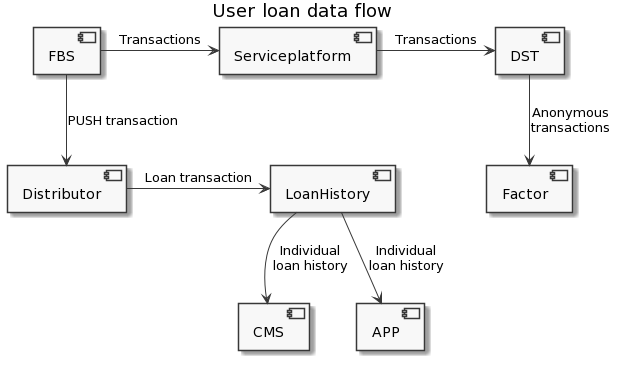

The diagram above was rendered by PlantUML. Its source (embedded in the PNG):
@startuml
title User loan data flow

' Removing color and border from cards
skinparam monochrome true

' Participants
[FBS]
[Serviceplatform] as SP
[Distributor] as DIST
[DST]
[Factor]
[LoanHistory] as LH
[CMS]
[APP]

' Data FBS -> Factor
FBS -> SP: Transactions
SP -> DST: Transactions
DST --> Factor: Anonymous\ntransactions

' Data FBS to user
FBS --> DIST: PUSH transaction
DIST -> LH: Loan transaction
LH --> CMS: Individual\nloan history
LH --> APP: Individual\nloan history
@enduml